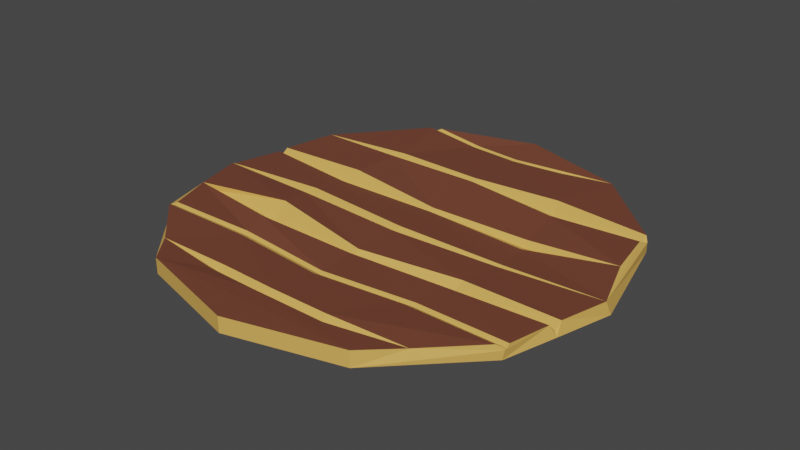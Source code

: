# Source: tableTop_normal.blend  (saved by Blender 3.4.6; exported with 4.5.12 LTS)
import bpy
from mathutils import Matrix  # noqa: F401  (used for matrix-valued properties, if any)

bpy.ops.wm.read_factory_settings(use_empty=True)
scene = bpy.context.scene
scene.name = 'Scene'

# ---- materials (node trees are filled in below, after node groups)
mat_bark = bpy.data.materials.new('bark')
mat_bark.use_transparent_shadow = False
mat_wood = bpy.data.materials.new('wood')
mat_wood.use_transparent_shadow = False

# ---- material node trees
mat_bark.use_nodes = True; mat_bark.node_tree.nodes.clear()
_N = mat_bark.node_tree.nodes; _L = mat_bark.node_tree.links
n0 = _N.new('ShaderNodeBsdfPrincipled'); n0.name = 'Principled BSDF'; n0.location = (10, 300)
n0.distribution = 'GGX'
n0.subsurface_method = 'RANDOM_WALK_SKIN'
n0.inputs[0].default_value = (0.1752, 0.0555, 0.03088, 1.0)
n0.inputs[3].default_value = 1.45
n0.inputs[27].default_value = (0.0, 0.0, 0.0, 1.0)
n0.inputs[28].default_value = 1.0
n1 = _N.new('ShaderNodeOutputMaterial'); n1.name = 'Material Output'; n1.location = (300, 300)
_L.new(n0.outputs[0], n1.inputs[0])
n1.is_active_output = True
mat_wood.use_nodes = True; mat_wood.node_tree.nodes.clear()
_N = mat_wood.node_tree.nodes; _L = mat_wood.node_tree.links
n0 = _N.new('ShaderNodeBsdfPrincipled'); n0.name = 'Principled BSDF'; n0.location = (10, 300)
n0.distribution = 'GGX'
n0.subsurface_method = 'RANDOM_WALK_SKIN'
n0.inputs[0].default_value = (0.7765, 0.4447, 0.1003, 1.0)
n0.inputs[3].default_value = 1.45
n0.inputs[27].default_value = (0.0, 0.0, 0.0, 1.0)
n0.inputs[28].default_value = 1.0
n1 = _N.new('ShaderNodeOutputMaterial'); n1.name = 'Material Output'; n1.location = (300, 300)
_L.new(n0.outputs[0], n1.inputs[0])
n1.is_active_output = True

# ---- world
world_world = bpy.data.worlds.new('World'); scene.world = world_world
world_world.use_nodes = True; world_world.node_tree.nodes.clear()
_N = world_world.node_tree.nodes; _L = world_world.node_tree.links
n0 = _N.new('ShaderNodeOutputWorld'); n0.name = 'World Output'; n0.location = (300, 300)
n1 = _N.new('ShaderNodeBackground'); n1.name = 'Background'; n1.location = (10, 300)
n1.inputs[0].default_value = (0.05088, 0.05088, 0.05088, 1.0)
_L.new(n1.outputs[0], n0.inputs[0])
n0.is_active_output = True
world_world.color = (0.05088, 0.05088, 0.05088)
world_world.use_sun_shadow = False
world_world.sun_shadow_jitter_overblur = 0.0

# ---- meshes
me_cylinder = bpy.data.meshes.new('Cylinder')
me_cylinder.from_pydata([(0.0, 0.4474, 0.008559), (0.0, 0.4474, 0.04024), (0.2237, 0.3875, 0.008559), (0.002191, 0.3667, 0.02846), (0.3875, 0.2237, 0.008559), (0.4457, -0.0003686, 0.005924), (0.3875, -0.2237, 0.008559), (-0.1805, -0.2153, 0.02772), (0.2237, -0.3875, 0.008559), (0.2237, -0.3875, 0.04024), (0.0, -0.4474, 0.008559), (0.0, -0.4474, 0.04024), (-0.2237, -0.3875, 0.008559), (-0.2237, -0.3875, 0.04024), (-0.3875, -0.2237, 0.008559), (-0.4474, -2.745e-09, 0.008559), (-0.3875, 0.2237, 0.008559), (0.000758, 0.2236, 0.03244), (-0.2237, 0.3875, 0.008559), (0.11, 0.3744, 0.02949), (0.2851, -0.3208, 0.03566), (-0.2773, -0.3241, 0.03507), (-0.1261, -0.3349, 0.02568), (0.01602, -0.2311, 0.02528), (0.2048, -0.2123, 0.02609), (-0.3705, -0.2212, 0.03157), (-0.4402, -0.006469, 0.02599), (0.4417, -0.01173, 0.03512), (-0.2193, -0.008996, 0.02261), (0.1941, 0.2166, 0.02051), (-0.1887, 0.2236, 0.03115), (0.3823, 0.2163, 0.02824), (-0.1025, 0.3756, 0.02712), (-0.2178, 0.3872, 0.03264), (0.2197, 0.3872, 0.03509), (-0.3818, 0.2237, 0.03197), (0.3875, 0.2237, 0.02752), (0.3809, 0.2303, 0.03764), (0.007753, -0.02291, 0.02253), (0.3938, -0.222, 0.03183), (-0.3865, -0.2236, 0.02857), (-0.3763, -0.231, 0.03702), (0.2311, -0.01013, 0.0211), (0.2049, 0.1853, 0.03779), (0.1832, 0.2479, 0.03858), (0.0007155, 0.2322, 0.03727), (0.0008005, 0.2151, 0.03735), (-0.1929, 0.2116, 0.03817), (-0.1844, 0.2357, 0.03784), (0.3809, 0.2303, 0.03764), (0.3836, 0.2023, 0.03759), (0.3875, 0.2237, 0.02752), (-0.4157, 0.1087, 0.01604), (0.2174, 0.08638, 0.01386), (0.4095, 0.09031, 0.02668), (-0.2099, 0.09121, 0.01258), (0.003664, 0.08718, 0.01757), (-0.2064, 0.116, 0.03546), (-0.2125, 0.07324, 0.02504), (0.2174, 0.09539, 0.02729), (0.2208, 0.07044, 0.02045), (0.003778, 0.08209, 0.02188), (0.003507, 0.0942, 0.0249), (0.4054, 0.09497, 0.04119), (-0.4178, 0.1013, 0.02305), (-0.4127, 0.1189, 0.02678), (0.231, -0.01598, 0.02501), (0.2312, -0.004265, 0.02413), (0.00754, -0.011, 0.029), (0.007952, -0.03403, 0.02964), (-0.2197, 0.007126, 0.03062), (-0.2188, -0.0276, 0.03537), (-0.4389, -0.01379, 0.02932), (0.4188, -0.1203, 0.01063), (0.4141, -0.1196, 0.02175), (-0.4071, -0.1204, 0.01876), (-0.2045, -0.1239, 0.01315), (0.00754, -0.1352, 0.01694), (0.2136, -0.1167, 0.01359), (0.4109, -0.1321, 0.03604), (0.4173, -0.107, 0.03543), (0.2102, -0.1365, 0.03116), (0.217, -0.09692, 0.0293), (0.007584, -0.1245, 0.02824), (0.007497, -0.1458, 0.02866), (-0.2098, -0.0882, 0.0415), (-0.1993, -0.1596, 0.04147), (-0.4071, -0.1204, 0.03288), (0.3934, -0.2143, 0.0366), (0.3803, -0.2326, 0.03862), (0.3912, -0.2234, 0.02781), (0.2027, -0.2045, 0.0301), (0.195, -0.223, 0.03233), (0.01199, -0.2235, 0.0287), (0.009959, -0.2415, 0.03104), (-0.1878, -0.2075, 0.03235), (-0.1837, -0.2259, 0.03304), (-0.3763, -0.231, 0.03702), (-0.3741, -0.2139, 0.03473), (-0.3777, -0.2232, 0.02882), (-0.01175, -0.3414, 0.02734), (0.1282, -0.3412, 0.02775), (0.1352, -0.3509, 0.03683), (0.12, -0.3299, 0.03717), (0.001221, -0.33, 0.03763), (-0.02286, -0.3512, 0.03797), (-0.119, -0.3232, 0.03489), (-0.1322, -0.3449, 0.03467), (-0.2288, 0.3822, 0.03867), (-0.208, 0.3917, 0.03812), (-0.2237, 0.3875, 0.03065), (0.1048, 0.3794, 0.03256), (0.1158, 0.3687, 0.03304), (0.002147, 0.3721, 0.03043), (0.002241, 0.3606, 0.03062), (-0.1081, 0.3699, 0.03046), (-0.09753, 0.3805, 0.03012)], [], [(49, 37, 34, 112, 44), (4, 36, 27, 5), (2, 34, 37, 36, 4), (27, 63, 60, 67), (104, 94, 96, 106), (8, 9, 11, 10), (10, 11, 13, 12), (15, 26, 64, 52, 65, 35, 16), (70, 58, 64, 26), (67, 60, 61, 68), (111, 1, 113), (1, 109, 116), (5, 27, 80, 73), (103, 92, 94, 104), (6, 90, 89, 20, 9, 8), (18, 110, 109, 1, 0), (0, 1, 34, 2), (63, 50, 43, 59), (16, 35, 108, 110, 18), (68, 61, 58, 70), (49, 51, 36, 37), (0, 2, 4, 5, 73, 6, 8, 10, 12, 14, 15, 16, 18), (116, 113, 1), (113, 116, 32, 3), (82, 66, 69, 83), (95, 98, 25, 7), (88, 79, 81, 91), (93, 84, 86, 95), (12, 13, 21, 41, 40, 14), (79, 73, 74), (43, 50, 31, 29), (27, 36, 51, 50, 63), (72, 40, 99, 98, 87), (14, 40, 72, 26, 15), (95, 86, 87, 98), (44, 112, 114, 45), (45, 114, 115, 48), (48, 115, 108, 35), (49, 31, 50, 51), (30, 35, 47), (29, 17, 46, 43), (17, 30, 47, 46), (29, 31, 49, 44), (57, 65, 52, 55), (45, 48, 30, 17), (44, 45, 17, 29), (48, 35, 30), (62, 46, 47, 57), (59, 43, 46, 62), (97, 99, 40, 41), (56, 55, 58, 61), (54, 53, 60, 63), (53, 56, 61, 60), (55, 52, 64, 58), (65, 57, 47, 35), (59, 62, 56, 53), (63, 59, 53, 54), (62, 57, 55, 56), (67, 68, 38, 42), (68, 70, 28, 38), (66, 27, 42), (70, 26, 28), (103, 20, 89, 92), (38, 28, 71, 69), (42, 27, 67), (28, 26, 72, 71), (42, 38, 69, 66), (21, 13, 107), (83, 69, 71, 85), (85, 71, 72, 87), (80, 27, 66, 82), (91, 81, 84, 93), (78, 77, 84, 81), (77, 76, 86, 84), (76, 75, 87, 86), (74, 78, 81, 79), (74, 73, 80), (102, 20, 101), (80, 82, 78, 74), (85, 87, 75, 76), (83, 85, 76, 77), (82, 83, 77, 78), (88, 39, 89, 90), (97, 25, 98, 99), (39, 24, 92, 89), (24, 23, 94, 92), (23, 7, 96, 94), (7, 25, 97, 96), (73, 79, 88, 90, 6), (93, 95, 7, 23), (91, 93, 23, 24), (88, 91, 24, 39), (106, 96, 97, 41, 21), (9, 20, 102), (101, 100, 105, 102), (100, 22, 107, 105), (22, 21, 107), (101, 20, 103), (11, 9, 102, 105, 107, 13), (106, 21, 22), (104, 106, 22, 100), (103, 104, 100, 101), (108, 33, 109, 110), (32, 33, 108, 115), (34, 19, 112), (19, 3, 114, 112), (3, 32, 115, 114), (1, 111, 34), (111, 113, 3, 19), (34, 111, 19), (116, 109, 33, 32)])
me_cylinder.polygons.foreach_set('material_index', [0, 1, 1, 0, 0, 1, 1, 1, 0, 0, 0, 0, 1, 0, 1, 1, 1, 0, 1, 0, 0, 0, 0, 1, 0, 1, 0, 0, 1, 1, 1, 1, 1, 1, 0, 0, 0, 0, 1, 1, 1, 1, 1, 1, 1, 1, 1, 0, 0, 1, 1, 1, 1, 1, 0, 1, 1, 1, 1, 1, 1, 1, 0, 1, 1, 1, 1, 0, 0, 0, 0, 0, 1, 1, 1, 1, 1, 1, 1, 1, 1, 1, 1, 1, 1, 1, 1, 1, 1, 1, 1, 1, 0, 0, 1, 1, 1, 1, 0, 1, 1, 1, 1, 1, 1, 1, 1, 0, 1, 1, 1])
_uv = me_cylinder.uv_layers.new(name='UVMap')
_uv.uv.foreach_set('vector', [0.8367, 1.0, 0.8367, 1.0, 0.914, 1.0, 0.7071, 1.0, 0.6726, 1.0, 0.8333, 0.5, 0.8333, 0.8538, 0.75, 0.8268, 0.75, 0.5, 0.9167, 0.5, 0.914, 1.0, 0.8367, 1.0, 0.8333, 0.8538, 0.8333, 0.5, 0.7464, 1.0, 0.7728, 1.0, 0.6396, 1.0, 0.6265, 1.0, 0.5001, 1.0, 0.5002, 1.0, 0.4192, 1.0, 0.4541, 1.0, 0.5833, 0.5, 0.5833, 1.0, 0.5, 1.0, 0.5, 0.5, 0.5, 0.5, 0.5, 1.0, 0.4167, 1.0, 0.4167, 0.5, 0.25, 0.5, 0.2439, 0.9908, 0.2123, 0.8581, 0.2095, 0.8465, 0.2057, 0.8306, 0.1667, 0.667, 0.1667, 0.5, 0.374, 1.0, 0.3606, 1.0, 0.2156, 1.0, 0.2535, 1.0, 0.6265, 1.0, 0.6396, 1.0, 0.5003, 1.0, 0.5002, 1.0, 0.7291, 1.0, 1.0, 1.0, 0.5355, 1.0, 1.0, 1.0, 0.1479, 1.0, 0.3419, 1.0, 0.75, 0.5, 0.7467, 1.0, 0.7098, 1.0, 0.7123, 0.5, 0.5456, 1.0, 0.5813, 1.0, 0.5002, 1.0, 0.5001, 1.0, 0.6667, 0.5, 0.6667, 0.8564, 0.6621, 1.0, 0.6073, 1.0, 0.5833, 1.0, 0.5833, 0.5, 0.08333, 0.5, 0.08333, 0.9082, 0.07747, 1.0, 7.451e-08, 1.0, 7.451e-08, 0.5, 1.0, 0.5, 1.0, 1.0, 0.9167, 0.9082, 0.9167, 0.5, 0.7792, 1.0, 0.8174, 1.0, 0.6628, 1.0, 0.6434, 1.0, 0.1667, 0.5, 0.156, 1.0, 0.08569, 1.0, 0.08333, 0.9082, 0.08333, 0.5, 0.5002, 1.0, 0.5003, 1.0, 0.3606, 1.0, 0.374, 1.0, 0.8367, 1.0, 0.833, 1.0, 0.833, 1.0, 0.8367, 1.0, 0.75, 0.49, 0.87, 0.4578, 0.9578, 0.37, 0.99, 0.25, 0.9718, 0.1823, 0.9578, 0.13, 0.87, 0.04215, 0.75, 0.01, 0.63, 0.04215, 0.5422, 0.13, 0.51, 0.25, 0.5422, 0.37, 0.63, 0.4578, 0.3419, 1.0, 0.5355, 1.0, 1.0, 1.0, 0.5355, 1.0, 0.3419, 1.0, 0.3192, 1.0, 0.519, 1.0, 0.6058, 1.0, 0.6237, 1.0, 0.5002, 1.0, 0.5002, 1.0, 0.4141, 1.0, 0.335, 1.0, 0.336, 1.0, 0.4164, 1.0, 0.67, 1.0, 0.7004, 1.0, 0.6007, 1.0, 0.5855, 1.0, 0.5002, 1.0, 0.5002, 1.0, 0.3998, 1.0, 0.4141, 1.0, 0.4167, 0.5, 0.4167, 1.0, 0.3819, 1.0, 0.3372, 1.0, 0.3333, 0.8303, 0.3333, 0.5, 0.7004, 1.0, 0.7076, 0.5, 0.705, 1.0, 0.6628, 1.0, 0.8174, 1.0, 0.827, 1.0, 0.6677, 1.0, 0.75, 0.8268, 0.8333, 0.8538, 0.8333, 0.8544, 0.8174, 1.0, 0.7728, 1.0, 0.2528, 0.8303, 0.3333, 0.8303, 0.3352, 0.8985, 0.3339, 0.9918, 0.291, 0.9065, 0.3333, 0.5, 0.3333, 0.8303, 0.2528, 0.8303, 0.25, 0.7518, 0.25, 0.5, 0.4141, 1.0, 0.3998, 1.0, 0.3039, 1.0, 0.335, 1.0, 0.6726, 1.0, 0.7071, 1.0, 0.5004, 1.0, 0.5003, 1.0, 0.5003, 1.0, 0.5004, 1.0, 0.2935, 1.0, 0.3279, 1.0, 0.3279, 1.0, 0.2935, 1.0, 0.08569, 1.0, 0.156, 1.0, 0.8264, 0.9757, 0.8219, 0.9879, 0.8174, 1.0, 0.8333, 0.8544, 0.3328, 1.0, 0.1745, 1.0, 0.3376, 1.0, 0.6677, 1.0, 0.5003, 1.0, 0.5003, 1.0, 0.6628, 1.0, 0.5003, 1.0, 0.3328, 1.0, 0.3376, 1.0, 0.5003, 1.0, 0.6677, 1.0, 0.827, 1.0, 0.8367, 1.0, 0.6726, 1.0, 0.3574, 1.0, 0.2097, 1.0, 0.2131, 1.0, 0.3592, 1.0, 0.5003, 1.0, 0.3279, 1.0, 0.3328, 1.0, 0.5003, 1.0, 0.6726, 1.0, 0.5003, 1.0, 0.5003, 1.0, 0.6677, 1.0, 0.3279, 1.0, 0.1653, 1.0, 0.3328, 1.0, 0.5003, 1.0, 0.5003, 1.0, 0.3376, 1.0, 0.3574, 1.0, 0.6434, 1.0, 0.6628, 1.0, 0.5003, 1.0, 0.5003, 1.0, 0.3372, 1.0, 0.3353, 1.0, 0.3334, 1.0, 0.3372, 1.0, 0.5003, 1.0, 0.3592, 1.0, 0.3606, 1.0, 0.5003, 1.0, 0.7755, 1.0, 0.6412, 1.0, 0.6396, 1.0, 0.7728, 1.0, 0.6412, 1.0, 0.5003, 1.0, 0.5003, 1.0, 0.6396, 1.0, 0.3592, 1.0, 0.2131, 1.0, 0.2156, 1.0, 0.3606, 1.0, 0.2097, 1.0, 0.3574, 1.0, 0.3376, 1.0, 0.1745, 1.0, 0.6434, 1.0, 0.5003, 1.0, 0.5003, 1.0, 0.6412, 1.0, 0.7792, 1.0, 0.6434, 1.0, 0.6412, 1.0, 0.7755, 1.0, 0.5003, 1.0, 0.3574, 1.0, 0.3592, 1.0, 0.5003, 1.0, 0.6265, 1.0, 0.5002, 1.0, 0.5002, 1.0, 0.6251, 1.0, 0.5002, 1.0, 0.374, 1.0, 0.3752, 1.0, 0.5002, 1.0, 0.6237, 1.0, 0.7444, 1.0, 0.6251, 1.0, 0.374, 1.0, 0.2561, 1.0, 0.3752, 1.0, 0.5456, 1.0, 0.6203, 1.0, 0.6621, 1.0, 0.5813, 1.0, 0.5002, 1.0, 0.3752, 1.0, 0.3767, 1.0, 0.5002, 1.0, 0.6251, 1.0, 0.7464, 1.0, 0.6265, 1.0, 0.3752, 1.0, 0.2561, 1.0, 0.259, 1.0, 0.3767, 1.0, 0.6251, 1.0, 0.5002, 1.0, 0.5002, 1.0, 0.6237, 1.0, 0.394, 1.0, 0.4167, 1.0, 0.4506, 1.0, 0.5002, 1.0, 0.5002, 1.0, 0.3767, 1.0, 0.3945, 1.0, 0.3945, 1.0, 0.3767, 1.0, 0.259, 1.0, 0.2945, 1.0, 0.7093, 1.0, 0.7419, 1.0, 0.6237, 1.0, 0.6058, 1.0, 0.5855, 1.0, 0.6007, 1.0, 0.5002, 1.0, 0.5002, 1.0, 0.6033, 1.0, 0.5002, 1.0, 0.5002, 1.0, 0.6007, 1.0, 0.5002, 1.0, 0.3971, 1.0, 0.3998, 1.0, 0.5002, 1.0, 0.3971, 1.0, 0.2992, 1.0, 0.3039, 1.0, 0.3998, 1.0, 0.705, 1.0, 0.6033, 1.0, 0.6007, 1.0, 0.7004, 1.0, 0.705, 1.0, 0.7123, 0.5, 0.7098, 1.0, 0.5504, 1.0, 0.6133, 1.0, 0.5482, 1.0, 0.7093, 1.0, 0.6058, 1.0, 0.6033, 1.0, 0.705, 1.0, 0.3945, 1.0, 0.2945, 1.0, 0.2992, 1.0, 0.3971, 1.0, 0.5002, 1.0, 0.3945, 1.0, 0.3971, 1.0, 0.5002, 1.0, 0.6058, 1.0, 0.5002, 1.0, 0.5002, 1.0, 0.6033, 1.0, 0.67, 1.0, 0.6661, 1.0, 0.6607, 1.0, 0.6667, 0.8564, 0.3372, 0.9722, 0.3354, 0.9831, 0.3339, 0.9918, 0.3352, 0.8985, 0.6661, 1.0, 0.5836, 1.0, 0.5813, 1.0, 0.6621, 1.0, 0.5836, 1.0, 0.5002, 1.0, 0.5002, 1.0, 0.5813, 1.0, 0.5002, 1.0, 0.4164, 1.0, 0.4192, 1.0, 0.5002, 1.0, 0.4164, 1.0, 0.336, 1.0, 0.3372, 1.0, 0.4192, 1.0, 0.703, 0.5, 0.7004, 1.0, 0.67, 1.0, 0.6667, 0.8564, 0.6667, 0.5, 0.5002, 1.0, 0.4141, 1.0, 0.4164, 1.0, 0.5002, 1.0, 0.5855, 1.0, 0.5002, 1.0, 0.5002, 1.0, 0.5836, 1.0, 0.67, 1.0, 0.5855, 1.0, 0.5836, 1.0, 0.6661, 1.0, 0.4541, 1.0, 0.4192, 1.0, 0.3372, 1.0, 0.3372, 1.0, 0.3819, 1.0, 0.5833, 1.0, 0.6073, 1.0, 0.5504, 1.0, 0.5482, 1.0, 0.4955, 1.0, 0.4915, 1.0, 0.5504, 1.0, 0.4955, 1.0, 0.4522, 1.0, 0.4506, 1.0, 0.4915, 1.0, 0.4522, 1.0, 0.394, 1.0, 0.4506, 1.0, 0.5482, 1.0, 0.6203, 1.0, 0.5456, 1.0, 0.5, 1.0, 0.5833, 1.0, 0.5504, 1.0, 0.4915, 1.0, 0.4506, 1.0, 0.4167, 1.0, 0.4541, 1.0, 0.3884, 1.0, 0.4522, 1.0, 0.5001, 1.0, 0.4541, 1.0, 0.4522, 1.0, 0.4955, 1.0, 0.5456, 1.0, 0.5001, 1.0, 0.4955, 1.0, 0.5482, 1.0, 0.08333, 0.9958, 0.08022, 0.998, 0.07747, 1.0, 0.08333, 0.9082, 0.3192, 1.0, 0.1187, 1.0, 0.08569, 1.0, 0.2935, 1.0, 0.9185, 1.0, 0.7188, 1.0, 0.7071, 1.0, 0.7188, 1.0, 0.519, 1.0, 0.5004, 1.0, 0.7071, 1.0, 0.519, 1.0, 0.3192, 1.0, 0.2935, 1.0, 0.5004, 1.0, 1.0, 1.0, 0.7291, 1.0, 0.9225, 1.0, 0.7291, 1.0, 0.5355, 1.0, 0.519, 1.0, 0.7188, 1.0, 0.9225, 1.0, 0.7291, 1.0, 0.7188, 1.0, 0.3419, 1.0, 0.1479, 1.0, 0.1187, 1.0, 0.3192, 1.0])
me_cylinder.materials.append(mat_bark)
me_cylinder.materials.append(mat_wood)
me_cylinder.update()

# ---- objects
ob_tabletop = bpy.data.objects.new('TableTop', me_cylinder)

# ---- transforms, parenting, visibility, modifiers, constraints
ob_tabletop.location = (0.0, 0.0, 0.0)

# ---- collection membership
scene.collection.objects.link(ob_tabletop)

# ---- scene / render settings (as saved in the file)
scene.frame_start = 1; scene.frame_end = 250; scene.frame_set(1)
scene.render.engine = 'BLENDER_EEVEE_NEXT'
scene.cycles.sampling_pattern = 'TABULATED_SOBOL'
scene.cycles.use_light_tree = False
scene.view_settings.view_transform = 'Filmic'
bpy.context.view_layer.update()

# ---- added for rendering (the .blend has no active camera and no usable light): camera, sun
cam_auto = bpy.data.cameras.new('AutoCamera')
cam_auto.lens = 50.0
cam_auto.sensor_width = 36.0
cam_auto.clip_end = 1000.0
ob_auto_camera = bpy.data.objects.new('AutoCamera', cam_auto)
scene.collection.objects.link(ob_auto_camera)
ob_auto_camera.location = (1.16934, -1.40426, 0.95989)
ob_auto_camera.rotation_euler = (1.09748, -7.21219e-08, 0.694738)
scene.camera = ob_auto_camera
light_auto_sun = bpy.data.lights.new('AutoSun', 'SUN')
light_auto_sun.energy = 3.0
light_auto_sun.angle = 0.0523599
ob_auto_sun = bpy.data.objects.new('AutoSun', light_auto_sun)
scene.collection.objects.link(ob_auto_sun)
ob_auto_sun.rotation_euler = (0.872665, 0.174533, 0.523599)
bpy.context.view_layer.update()
